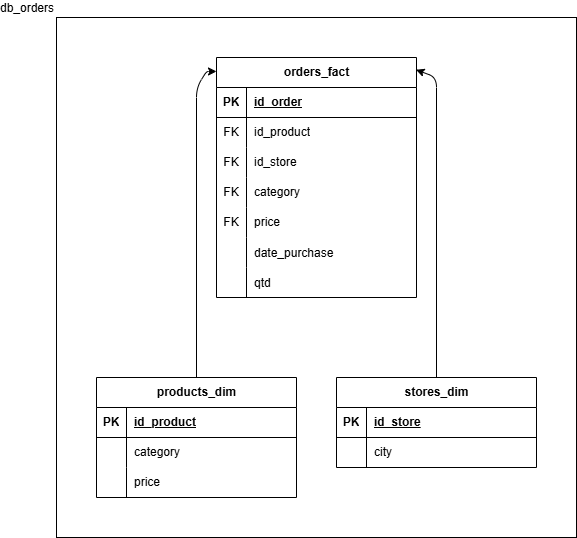

The diagram above was exported from draw.io. Its source (the exported page's mxGraphModel, read from the mxfile embedded in the PNG):
<mxGraphModel dx="373" dy="1168" grid="1" gridSize="10" guides="1" tooltips="1" connect="1" arrows="1" fold="1" page="1" pageScale="1" pageWidth="850" pageHeight="1100" math="0" shadow="0">
  <root>
    <mxCell id="0" />
    <mxCell id="1" parent="0" />
    <mxCell id="61" value="db_orders" style="whiteSpace=wrap;html=1;align=right;labelPosition=left;verticalLabelPosition=top;verticalAlign=bottom;" vertex="1" parent="1">
      <mxGeometry x="160" y="120" width="520" height="520" as="geometry" />
    </mxCell>
    <mxCell id="2" value="orders_fact" style="shape=table;startSize=30;container=1;collapsible=1;childLayout=tableLayout;fixedRows=1;rowLines=0;fontStyle=1;align=center;resizeLast=1;html=1;" vertex="1" parent="1">
      <mxGeometry x="320" y="160" width="200" height="240" as="geometry" />
    </mxCell>
    <mxCell id="3" value="" style="shape=tableRow;horizontal=0;startSize=0;swimlaneHead=0;swimlaneBody=0;fillColor=none;collapsible=0;dropTarget=0;points=[[0,0.5],[1,0.5]];portConstraint=eastwest;top=0;left=0;right=0;bottom=1;" vertex="1" parent="2">
      <mxGeometry y="30" width="200" height="30" as="geometry" />
    </mxCell>
    <mxCell id="4" value="PK" style="shape=partialRectangle;connectable=0;fillColor=none;top=0;left=0;bottom=0;right=0;fontStyle=1;overflow=hidden;whiteSpace=wrap;html=1;" vertex="1" parent="3">
      <mxGeometry width="30" height="30" as="geometry">
        <mxRectangle width="30" height="30" as="alternateBounds" />
      </mxGeometry>
    </mxCell>
    <mxCell id="5" value="id_order" style="shape=partialRectangle;connectable=0;fillColor=none;top=0;left=0;bottom=0;right=0;align=left;spacingLeft=6;fontStyle=5;overflow=hidden;whiteSpace=wrap;html=1;" vertex="1" parent="3">
      <mxGeometry x="30" width="170" height="30" as="geometry">
        <mxRectangle width="170" height="30" as="alternateBounds" />
      </mxGeometry>
    </mxCell>
    <mxCell id="15" value="" style="shape=tableRow;horizontal=0;startSize=0;swimlaneHead=0;swimlaneBody=0;fillColor=none;collapsible=0;dropTarget=0;points=[[0,0.5],[1,0.5]];portConstraint=eastwest;top=0;left=0;right=0;bottom=0;" vertex="1" parent="2">
      <mxGeometry y="60" width="200" height="30" as="geometry" />
    </mxCell>
    <mxCell id="16" value="FK" style="shape=partialRectangle;connectable=0;fillColor=none;top=0;left=0;bottom=0;right=0;fontStyle=0;overflow=hidden;whiteSpace=wrap;html=1;" vertex="1" parent="15">
      <mxGeometry width="30" height="30" as="geometry">
        <mxRectangle width="30" height="30" as="alternateBounds" />
      </mxGeometry>
    </mxCell>
    <mxCell id="17" value="id_product" style="shape=partialRectangle;connectable=0;fillColor=none;top=0;left=0;bottom=0;right=0;align=left;spacingLeft=6;fontStyle=0;overflow=hidden;whiteSpace=wrap;html=1;" vertex="1" parent="15">
      <mxGeometry x="30" width="170" height="30" as="geometry">
        <mxRectangle width="170" height="30" as="alternateBounds" />
      </mxGeometry>
    </mxCell>
    <mxCell id="24" value="" style="shape=tableRow;horizontal=0;startSize=0;swimlaneHead=0;swimlaneBody=0;fillColor=none;collapsible=0;dropTarget=0;points=[[0,0.5],[1,0.5]];portConstraint=eastwest;top=0;left=0;right=0;bottom=0;" vertex="1" parent="2">
      <mxGeometry y="90" width="200" height="30" as="geometry" />
    </mxCell>
    <mxCell id="25" value="FK" style="shape=partialRectangle;connectable=0;fillColor=none;top=0;left=0;bottom=0;right=0;fontStyle=0;overflow=hidden;whiteSpace=wrap;html=1;" vertex="1" parent="24">
      <mxGeometry width="30" height="30" as="geometry">
        <mxRectangle width="30" height="30" as="alternateBounds" />
      </mxGeometry>
    </mxCell>
    <mxCell id="26" value="id_store" style="shape=partialRectangle;connectable=0;fillColor=none;top=0;left=0;bottom=0;right=0;align=left;spacingLeft=6;fontStyle=0;overflow=hidden;whiteSpace=wrap;html=1;" vertex="1" parent="24">
      <mxGeometry x="30" width="170" height="30" as="geometry">
        <mxRectangle width="170" height="30" as="alternateBounds" />
      </mxGeometry>
    </mxCell>
    <mxCell id="21" value="" style="shape=tableRow;horizontal=0;startSize=0;swimlaneHead=0;swimlaneBody=0;fillColor=none;collapsible=0;dropTarget=0;points=[[0,0.5],[1,0.5]];portConstraint=eastwest;top=0;left=0;right=0;bottom=0;" vertex="1" parent="2">
      <mxGeometry y="120" width="200" height="30" as="geometry" />
    </mxCell>
    <mxCell id="22" value="FK" style="shape=partialRectangle;connectable=0;fillColor=none;top=0;left=0;bottom=0;right=0;fontStyle=0;overflow=hidden;whiteSpace=wrap;html=1;" vertex="1" parent="21">
      <mxGeometry width="30" height="30" as="geometry">
        <mxRectangle width="30" height="30" as="alternateBounds" />
      </mxGeometry>
    </mxCell>
    <mxCell id="23" value="category" style="shape=partialRectangle;connectable=0;fillColor=none;top=0;left=0;bottom=0;right=0;align=left;spacingLeft=6;fontStyle=0;overflow=hidden;whiteSpace=wrap;html=1;" vertex="1" parent="21">
      <mxGeometry x="30" width="170" height="30" as="geometry">
        <mxRectangle width="170" height="30" as="alternateBounds" />
      </mxGeometry>
    </mxCell>
    <mxCell id="18" value="" style="shape=tableRow;horizontal=0;startSize=0;swimlaneHead=0;swimlaneBody=0;fillColor=none;collapsible=0;dropTarget=0;points=[[0,0.5],[1,0.5]];portConstraint=eastwest;top=0;left=0;right=0;bottom=0;" vertex="1" parent="2">
      <mxGeometry y="150" width="200" height="30" as="geometry" />
    </mxCell>
    <mxCell id="19" value="FK" style="shape=partialRectangle;connectable=0;fillColor=none;top=0;left=0;bottom=0;right=0;fontStyle=0;overflow=hidden;whiteSpace=wrap;html=1;" vertex="1" parent="18">
      <mxGeometry width="30" height="30" as="geometry">
        <mxRectangle width="30" height="30" as="alternateBounds" />
      </mxGeometry>
    </mxCell>
    <mxCell id="20" value="price" style="shape=partialRectangle;connectable=0;fillColor=none;top=0;left=0;bottom=0;right=0;align=left;spacingLeft=6;fontStyle=0;overflow=hidden;whiteSpace=wrap;html=1;" vertex="1" parent="18">
      <mxGeometry x="30" width="170" height="30" as="geometry">
        <mxRectangle width="170" height="30" as="alternateBounds" />
      </mxGeometry>
    </mxCell>
    <mxCell id="30" value="" style="shape=tableRow;horizontal=0;startSize=0;swimlaneHead=0;swimlaneBody=0;fillColor=none;collapsible=0;dropTarget=0;points=[[0,0.5],[1,0.5]];portConstraint=eastwest;top=0;left=0;right=0;bottom=0;" vertex="1" parent="2">
      <mxGeometry y="180" width="200" height="30" as="geometry" />
    </mxCell>
    <mxCell id="31" value="" style="shape=partialRectangle;connectable=0;fillColor=none;top=0;left=0;bottom=0;right=0;editable=1;overflow=hidden;" vertex="1" parent="30">
      <mxGeometry width="30" height="30" as="geometry">
        <mxRectangle width="30" height="30" as="alternateBounds" />
      </mxGeometry>
    </mxCell>
    <mxCell id="32" value="date_purchase" style="shape=partialRectangle;connectable=0;fillColor=none;top=0;left=0;bottom=0;right=0;align=left;spacingLeft=6;overflow=hidden;" vertex="1" parent="30">
      <mxGeometry x="30" width="170" height="30" as="geometry">
        <mxRectangle width="170" height="30" as="alternateBounds" />
      </mxGeometry>
    </mxCell>
    <mxCell id="27" value="" style="shape=tableRow;horizontal=0;startSize=0;swimlaneHead=0;swimlaneBody=0;fillColor=none;collapsible=0;dropTarget=0;points=[[0,0.5],[1,0.5]];portConstraint=eastwest;top=0;left=0;right=0;bottom=0;" vertex="1" parent="2">
      <mxGeometry y="210" width="200" height="30" as="geometry" />
    </mxCell>
    <mxCell id="28" value="" style="shape=partialRectangle;connectable=0;fillColor=none;top=0;left=0;bottom=0;right=0;editable=1;overflow=hidden;" vertex="1" parent="27">
      <mxGeometry width="30" height="30" as="geometry">
        <mxRectangle width="30" height="30" as="alternateBounds" />
      </mxGeometry>
    </mxCell>
    <mxCell id="29" value="qtd" style="shape=partialRectangle;connectable=0;fillColor=none;top=0;left=0;bottom=0;right=0;align=left;spacingLeft=6;overflow=hidden;" vertex="1" parent="27">
      <mxGeometry x="30" width="170" height="30" as="geometry">
        <mxRectangle width="170" height="30" as="alternateBounds" />
      </mxGeometry>
    </mxCell>
    <mxCell id="33" value="products_dim" style="shape=table;startSize=30;container=1;collapsible=1;childLayout=tableLayout;fixedRows=1;rowLines=0;fontStyle=1;align=center;resizeLast=1;html=1;" vertex="1" parent="1">
      <mxGeometry x="200" y="480" width="200" height="120" as="geometry" />
    </mxCell>
    <mxCell id="34" value="" style="shape=tableRow;horizontal=0;startSize=0;swimlaneHead=0;swimlaneBody=0;fillColor=none;collapsible=0;dropTarget=0;points=[[0,0.5],[1,0.5]];portConstraint=eastwest;top=0;left=0;right=0;bottom=1;" vertex="1" parent="33">
      <mxGeometry y="30" width="200" height="30" as="geometry" />
    </mxCell>
    <mxCell id="35" value="PK" style="shape=partialRectangle;connectable=0;fillColor=none;top=0;left=0;bottom=0;right=0;fontStyle=1;overflow=hidden;whiteSpace=wrap;html=1;" vertex="1" parent="34">
      <mxGeometry width="30" height="30" as="geometry">
        <mxRectangle width="30" height="30" as="alternateBounds" />
      </mxGeometry>
    </mxCell>
    <mxCell id="36" value="id_product" style="shape=partialRectangle;connectable=0;fillColor=none;top=0;left=0;bottom=0;right=0;align=left;spacingLeft=6;fontStyle=5;overflow=hidden;whiteSpace=wrap;html=1;" vertex="1" parent="34">
      <mxGeometry x="30" width="170" height="30" as="geometry">
        <mxRectangle width="170" height="30" as="alternateBounds" />
      </mxGeometry>
    </mxCell>
    <mxCell id="37" value="" style="shape=tableRow;horizontal=0;startSize=0;swimlaneHead=0;swimlaneBody=0;fillColor=none;collapsible=0;dropTarget=0;points=[[0,0.5],[1,0.5]];portConstraint=eastwest;top=0;left=0;right=0;bottom=0;" vertex="1" parent="33">
      <mxGeometry y="60" width="200" height="30" as="geometry" />
    </mxCell>
    <mxCell id="38" value="" style="shape=partialRectangle;connectable=0;fillColor=none;top=0;left=0;bottom=0;right=0;editable=1;overflow=hidden;whiteSpace=wrap;html=1;" vertex="1" parent="37">
      <mxGeometry width="30" height="30" as="geometry">
        <mxRectangle width="30" height="30" as="alternateBounds" />
      </mxGeometry>
    </mxCell>
    <mxCell id="39" value="category" style="shape=partialRectangle;connectable=0;fillColor=none;top=0;left=0;bottom=0;right=0;align=left;spacingLeft=6;overflow=hidden;whiteSpace=wrap;html=1;" vertex="1" parent="37">
      <mxGeometry x="30" width="170" height="30" as="geometry">
        <mxRectangle width="170" height="30" as="alternateBounds" />
      </mxGeometry>
    </mxCell>
    <mxCell id="40" value="" style="shape=tableRow;horizontal=0;startSize=0;swimlaneHead=0;swimlaneBody=0;fillColor=none;collapsible=0;dropTarget=0;points=[[0,0.5],[1,0.5]];portConstraint=eastwest;top=0;left=0;right=0;bottom=0;" vertex="1" parent="33">
      <mxGeometry y="90" width="200" height="30" as="geometry" />
    </mxCell>
    <mxCell id="41" value="" style="shape=partialRectangle;connectable=0;fillColor=none;top=0;left=0;bottom=0;right=0;editable=1;overflow=hidden;whiteSpace=wrap;html=1;" vertex="1" parent="40">
      <mxGeometry width="30" height="30" as="geometry">
        <mxRectangle width="30" height="30" as="alternateBounds" />
      </mxGeometry>
    </mxCell>
    <mxCell id="42" value="price" style="shape=partialRectangle;connectable=0;fillColor=none;top=0;left=0;bottom=0;right=0;align=left;spacingLeft=6;overflow=hidden;whiteSpace=wrap;html=1;" vertex="1" parent="40">
      <mxGeometry x="30" width="170" height="30" as="geometry">
        <mxRectangle width="170" height="30" as="alternateBounds" />
      </mxGeometry>
    </mxCell>
    <mxCell id="46" value="stores_dim" style="shape=table;startSize=30;container=1;collapsible=1;childLayout=tableLayout;fixedRows=1;rowLines=0;fontStyle=1;align=center;resizeLast=1;html=1;" vertex="1" parent="1">
      <mxGeometry x="440" y="480" width="200" height="90" as="geometry" />
    </mxCell>
    <mxCell id="47" value="" style="shape=tableRow;horizontal=0;startSize=0;swimlaneHead=0;swimlaneBody=0;fillColor=none;collapsible=0;dropTarget=0;points=[[0,0.5],[1,0.5]];portConstraint=eastwest;top=0;left=0;right=0;bottom=1;" vertex="1" parent="46">
      <mxGeometry y="30" width="200" height="30" as="geometry" />
    </mxCell>
    <mxCell id="48" value="PK" style="shape=partialRectangle;connectable=0;fillColor=none;top=0;left=0;bottom=0;right=0;fontStyle=1;overflow=hidden;whiteSpace=wrap;html=1;" vertex="1" parent="47">
      <mxGeometry width="30" height="30" as="geometry">
        <mxRectangle width="30" height="30" as="alternateBounds" />
      </mxGeometry>
    </mxCell>
    <mxCell id="49" value="id_store" style="shape=partialRectangle;connectable=0;fillColor=none;top=0;left=0;bottom=0;right=0;align=left;spacingLeft=6;fontStyle=5;overflow=hidden;whiteSpace=wrap;html=1;" vertex="1" parent="47">
      <mxGeometry x="30" width="170" height="30" as="geometry">
        <mxRectangle width="170" height="30" as="alternateBounds" />
      </mxGeometry>
    </mxCell>
    <mxCell id="50" value="" style="shape=tableRow;horizontal=0;startSize=0;swimlaneHead=0;swimlaneBody=0;fillColor=none;collapsible=0;dropTarget=0;points=[[0,0.5],[1,0.5]];portConstraint=eastwest;top=0;left=0;right=0;bottom=0;" vertex="1" parent="46">
      <mxGeometry y="60" width="200" height="30" as="geometry" />
    </mxCell>
    <mxCell id="51" value="" style="shape=partialRectangle;connectable=0;fillColor=none;top=0;left=0;bottom=0;right=0;editable=1;overflow=hidden;whiteSpace=wrap;html=1;" vertex="1" parent="50">
      <mxGeometry width="30" height="30" as="geometry">
        <mxRectangle width="30" height="30" as="alternateBounds" />
      </mxGeometry>
    </mxCell>
    <mxCell id="52" value="city" style="shape=partialRectangle;connectable=0;fillColor=none;top=0;left=0;bottom=0;right=0;align=left;spacingLeft=6;overflow=hidden;whiteSpace=wrap;html=1;" vertex="1" parent="50">
      <mxGeometry x="30" width="170" height="30" as="geometry">
        <mxRectangle width="170" height="30" as="alternateBounds" />
      </mxGeometry>
    </mxCell>
    <mxCell id="59" style="edgeStyle=none;html=1;entryX=0;entryY=0.058;entryDx=0;entryDy=0;entryPerimeter=0;" edge="1" parent="1" source="33" target="2">
      <mxGeometry relative="1" as="geometry">
        <Array as="points">
          <mxPoint x="300" y="190" />
          <mxPoint x="310" y="174" />
        </Array>
      </mxGeometry>
    </mxCell>
    <mxCell id="62" value="" style="edgeStyle=none;html=1;entryX=0.998;entryY=0.051;entryDx=0;entryDy=0;entryPerimeter=0;" edge="1" parent="1" source="46" target="2">
      <mxGeometry relative="1" as="geometry">
        <mxPoint x="540" y="480" as="sourcePoint" />
        <mxPoint x="521" y="172" as="targetPoint" />
        <Array as="points">
          <mxPoint x="540" y="180" />
        </Array>
      </mxGeometry>
    </mxCell>
  </root>
</mxGraphModel>